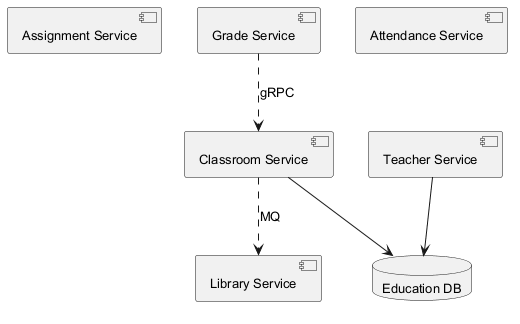

The diagram above was rendered by PlantUML. Its source (embedded in the PNG):
@startuml
skinparam backgroundColor #FFFFFF
skinparam classBackgroundColor #E8F4FA
skinparam classBorderColor #2C7DA0
skinparam defaultFontSize 13
component "Assignment Service" as C_AssignmentService
component "Grade Service" as C_GradeService
component "Attendance Service" as C_AttendanceService
component "Teacher Service" as C_TeacherService
component "Library Service" as C_LibraryService
component "Classroom Service" as C_ClassroomService
database "Education DB" as DB_education
C_TeacherService --> DB_education
C_ClassroomService --> DB_education
C_ClassroomService ..> C_LibraryService : MQ
C_GradeService ..> C_ClassroomService : gRPC
@enduml